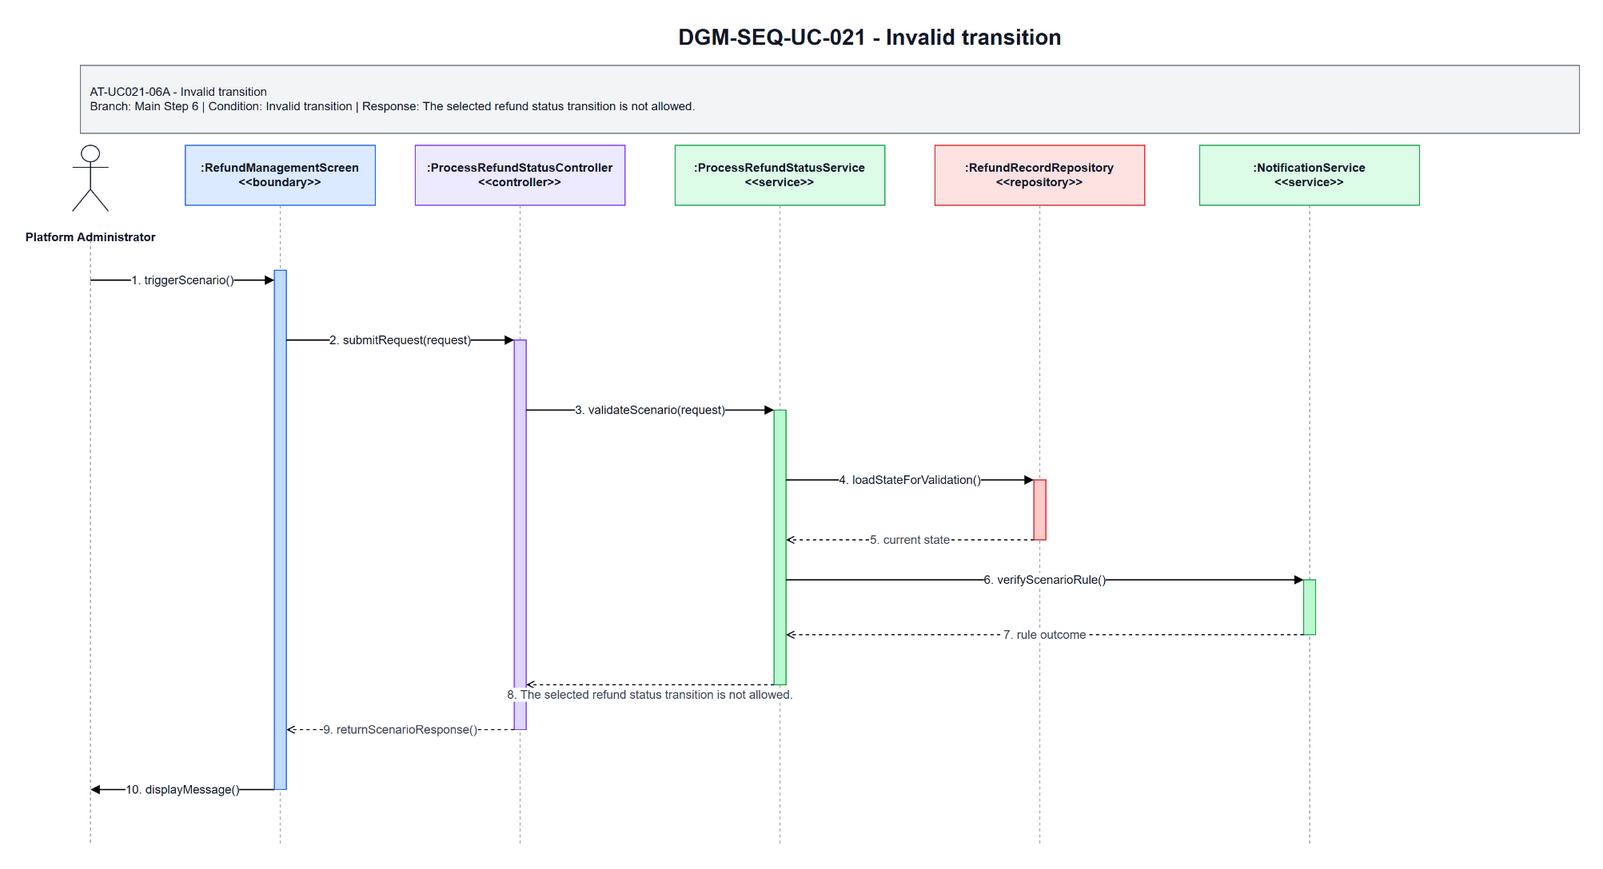

The diagram above was exported from draw.io. Its source (the exported page's mxGraphModel, read from the mxfile embedded in the PNG):
<mxGraphModel dx="981" dy="596" grid="1" gridSize="10" guides="1" tooltips="1" connect="1" arrows="1" fold="1" page="1" pageScale="1" pageWidth="1700" pageHeight="920" math="0" shadow="0">
  <root>
    <mxCell id="0" />
    <mxCell id="1" parent="0" />
    <mxCell id="title" parent="1" style="text;html=1;strokeColor=none;fillColor=none;align=center;verticalAlign=middle;fontStyle=1;fontSize=22;fontColor=#111827" value="DGM-SEQ-UC-021 - Invalid transition" vertex="1">
      <mxGeometry height="34" width="900" x="420" y="25" as="geometry" />
    </mxCell>
    <mxCell id="scenario-band" parent="1" style="rounded=0;whiteSpace=wrap;html=1;fillColor=#F3F4F6;strokeColor=#6B7280;fontSize=12;fontColor=#111827;align=left;spacing=10" value="AT-UC021-06A - Invalid transition&lt;br&gt;Branch: Main Step 6 | Condition: Invalid transition | Response: The selected refund status transition is not allowed." vertex="1">
      <mxGeometry height="68" width="1500" x="80" y="70" as="geometry" />
    </mxCell>
    <mxCell id="actor-icon" parent="1" style="shape=umlActor;verticalLabelPosition=bottom;verticalAlign=top;html=1;outlineConnect=0;strokeColor=#111827" vertex="1">
      <mxGeometry height="66" width="36" x="72" y="150" as="geometry" />
    </mxCell>
    <mxCell id="actor-label" parent="1" style="text;html=1;strokeColor=none;fillColor=none;align=center;verticalAlign=middle;fontStyle=1;fontSize=12;fontColor=#111827" value="Platform Administrator" vertex="1">
      <mxGeometry height="36" width="140" x="20" y="224" as="geometry" />
    </mxCell>
    <mxCell id="h0" parent="1" style="rounded=0;whiteSpace=wrap;html=1;fillColor=#DBEAFE;strokeColor=#2563EB;fontSize=12;fontStyle=1;fontColor=#111827" value=":RefundManagementScreen&lt;br&gt;&amp;lt;&amp;lt;boundary&amp;gt;&amp;gt;" vertex="1">
      <mxGeometry height="60" width="190" x="185" y="150" as="geometry" />
    </mxCell>
    <mxCell id="h1" parent="1" style="rounded=0;whiteSpace=wrap;html=1;fillColor=#EDE9FE;strokeColor=#7C3AED;fontSize=12;fontStyle=1;fontColor=#111827" value=":ProcessRefundStatusController&lt;br&gt;&amp;lt;&amp;lt;controller&amp;gt;&amp;gt;" vertex="1">
      <mxGeometry height="60" width="210" x="415" y="150" as="geometry" />
    </mxCell>
    <mxCell id="h2" parent="1" style="rounded=0;whiteSpace=wrap;html=1;fillColor=#DCFCE7;strokeColor=#16A34A;fontSize=12;fontStyle=1;fontColor=#111827" value=":ProcessRefundStatusService&lt;br&gt;&amp;lt;&amp;lt;service&amp;gt;&amp;gt;" vertex="1">
      <mxGeometry height="60" width="210" x="675" y="150" as="geometry" />
    </mxCell>
    <mxCell id="h3" parent="1" style="rounded=0;whiteSpace=wrap;html=1;fillColor=#FEE2E2;strokeColor=#DC2626;fontSize=12;fontStyle=1;fontColor=#111827" value=":RefundRecordRepository&lt;br&gt;&amp;lt;&amp;lt;repository&amp;gt;&amp;gt;" vertex="1">
      <mxGeometry height="60" width="210" x="935" y="150" as="geometry" />
    </mxCell>
    <mxCell id="h4" parent="1" style="rounded=0;whiteSpace=wrap;html=1;fillColor=#DCFCE7;strokeColor=#16A34A;fontSize=12;fontStyle=1;fontColor=#111827" value=":NotificationService&lt;br&gt;&amp;lt;&amp;lt;service&amp;gt;&amp;gt;" vertex="1">
      <mxGeometry height="60" width="220" x="1200" y="150" as="geometry" />
    </mxCell>
    <mxCell id="l-actor" edge="1" parent="1" style="endArrow=none;html=1;dashed=1;strokeColor=#9CA3AF">
      <mxGeometry relative="1" as="geometry">
        <mxPoint x="90" y="245" as="sourcePoint" />
        <mxPoint x="90" y="850" as="targetPoint" />
      </mxGeometry>
    </mxCell>
    <mxCell id="l0" edge="1" parent="1" style="endArrow=none;html=1;dashed=1;strokeColor=#9CA3AF">
      <mxGeometry relative="1" as="geometry">
        <mxPoint x="280" y="210" as="sourcePoint" />
        <mxPoint x="280" y="850" as="targetPoint" />
      </mxGeometry>
    </mxCell>
    <mxCell id="l1" edge="1" parent="1" style="endArrow=none;html=1;dashed=1;strokeColor=#9CA3AF">
      <mxGeometry relative="1" as="geometry">
        <mxPoint x="520" y="210" as="sourcePoint" />
        <mxPoint x="520" y="850" as="targetPoint" />
      </mxGeometry>
    </mxCell>
    <mxCell id="l2" edge="1" parent="1" style="endArrow=none;html=1;dashed=1;strokeColor=#9CA3AF">
      <mxGeometry relative="1" as="geometry">
        <mxPoint x="780" y="210" as="sourcePoint" />
        <mxPoint x="780" y="850" as="targetPoint" />
      </mxGeometry>
    </mxCell>
    <mxCell id="l3" edge="1" parent="1" style="endArrow=none;html=1;dashed=1;strokeColor=#9CA3AF">
      <mxGeometry relative="1" as="geometry">
        <mxPoint x="1040" y="210" as="sourcePoint" />
        <mxPoint x="1040" y="850" as="targetPoint" />
      </mxGeometry>
    </mxCell>
    <mxCell id="l4" edge="1" parent="1" style="endArrow=none;html=1;dashed=1;strokeColor=#9CA3AF">
      <mxGeometry relative="1" as="geometry">
        <mxPoint x="1310" y="210" as="sourcePoint" />
        <mxPoint x="1310" y="850" as="targetPoint" />
      </mxGeometry>
    </mxCell>
    <mxCell id="a-boundary" parent="1" style="rounded=0;whiteSpace=wrap;html=1;fillColor=#BFDBFE;strokeColor=#2563EB" vertex="1">
      <mxGeometry height="520" width="12" x="274" y="275" as="geometry" />
    </mxCell>
    <mxCell id="a-controller" parent="1" style="rounded=0;whiteSpace=wrap;html=1;fillColor=#DDD6FE;strokeColor=#7C3AED" vertex="1">
      <mxGeometry height="390" width="12" x="514" y="345" as="geometry" />
    </mxCell>
    <mxCell id="a-service" parent="1" style="rounded=0;whiteSpace=wrap;html=1;fillColor=#BBF7D0;strokeColor=#16A34A" vertex="1">
      <mxGeometry height="275" width="12" x="774" y="415" as="geometry" />
    </mxCell>
    <mxCell id="a-repo" parent="1" style="rounded=0;whiteSpace=wrap;html=1;fillColor=#FECACA;strokeColor=#DC2626" vertex="1">
      <mxGeometry height="60" width="12" x="1034" y="485" as="geometry" />
    </mxCell>
    <mxCell id="a-support" parent="1" style="rounded=0;whiteSpace=wrap;html=1;fillColor=#BBF7D0;strokeColor=#16A34A" vertex="1">
      <mxGeometry height="55" width="12" x="1304" y="585" as="geometry" />
    </mxCell>
    <mxCell id="m1" edge="1" parent="1" style="endArrow=block;html=1;rounded=0;strokeWidth=1.3;fontSize=12;fontColor=#111827;labelBackgroundColor=#FFFFFF" value="1. triggerScenario()">
      <mxGeometry relative="1" as="geometry">
        <mxPoint x="90" y="285" as="sourcePoint" />
        <mxPoint x="274" y="285" as="targetPoint" />
      </mxGeometry>
    </mxCell>
    <mxCell id="m2" edge="1" parent="1" style="endArrow=block;html=1;rounded=0;strokeWidth=1.3;fontSize=12;fontColor=#111827;labelBackgroundColor=#FFFFFF" value="2. submitRequest(request)">
      <mxGeometry relative="1" as="geometry">
        <mxPoint x="286" y="345" as="sourcePoint" />
        <mxPoint x="514" y="345" as="targetPoint" />
      </mxGeometry>
    </mxCell>
    <mxCell id="m3" edge="1" parent="1" style="endArrow=block;html=1;rounded=0;strokeWidth=1.3;fontSize=12;fontColor=#111827;labelBackgroundColor=#FFFFFF" value="3. validateScenario(request)">
      <mxGeometry relative="1" as="geometry">
        <mxPoint x="526" y="415" as="sourcePoint" />
        <mxPoint x="774" y="415" as="targetPoint" />
      </mxGeometry>
    </mxCell>
    <mxCell id="m4" edge="1" parent="1" style="endArrow=block;html=1;rounded=0;strokeWidth=1.3;fontSize=12;fontColor=#111827;labelBackgroundColor=#FFFFFF" value="4. loadStateForValidation()">
      <mxGeometry relative="1" as="geometry">
        <mxPoint x="786" y="485" as="sourcePoint" />
        <mxPoint x="1034" y="485" as="targetPoint" />
      </mxGeometry>
    </mxCell>
    <mxCell id="m5" edge="1" parent="1" style="endArrow=open;endFill=0;dashed=1;html=1;rounded=0;strokeWidth=1.1;fontSize=12;fontColor=#374151;labelBackgroundColor=#FFFFFF" value="5. current state">
      <mxGeometry relative="1" as="geometry">
        <mxPoint x="1034" y="545" as="sourcePoint" />
        <mxPoint x="786" y="545" as="targetPoint" />
      </mxGeometry>
    </mxCell>
    <mxCell id="m6" edge="1" parent="1" style="endArrow=block;html=1;rounded=0;strokeWidth=1.3;fontSize=12;fontColor=#111827;labelBackgroundColor=#FFFFFF" value="6. verifyScenarioRule()">
      <mxGeometry relative="1" as="geometry">
        <mxPoint x="786" y="585" as="sourcePoint" />
        <mxPoint x="1304" y="585" as="targetPoint" />
      </mxGeometry>
    </mxCell>
    <mxCell id="m7" edge="1" parent="1" style="endArrow=open;endFill=0;dashed=1;html=1;rounded=0;strokeWidth=1.1;fontSize=12;fontColor=#374151;labelBackgroundColor=#FFFFFF" value="7. rule outcome">
      <mxGeometry relative="1" as="geometry">
        <mxPoint x="1304" y="640" as="sourcePoint" />
        <mxPoint x="786" y="640" as="targetPoint" />
      </mxGeometry>
    </mxCell>
    <mxCell id="m8" edge="1" parent="1" style="endArrow=open;endFill=0;dashed=1;html=1;rounded=0;strokeWidth=1.1;fontSize=12;fontColor=#374151;labelBackgroundColor=#FFFFFF" value="8. The selected refund status transition is not allowed.">
      <mxGeometry relative="1" y="10" as="geometry">
        <mxPoint as="offset" />
        <mxPoint x="774" y="690" as="sourcePoint" />
        <mxPoint x="526" y="690" as="targetPoint" />
      </mxGeometry>
    </mxCell>
    <mxCell id="m9" edge="1" parent="1" style="endArrow=open;endFill=0;dashed=1;html=1;rounded=0;strokeWidth=1.1;fontSize=12;fontColor=#374151;labelBackgroundColor=#FFFFFF" value="9. returnScenarioResponse()">
      <mxGeometry relative="1" as="geometry">
        <mxPoint x="514" y="735" as="sourcePoint" />
        <mxPoint x="286" y="735" as="targetPoint" />
      </mxGeometry>
    </mxCell>
    <mxCell id="m10" edge="1" parent="1" style="endArrow=block;html=1;rounded=0;strokeWidth=1.3;fontSize=12;fontColor=#111827;labelBackgroundColor=#FFFFFF" value="10. displayMessage()">
      <mxGeometry relative="1" as="geometry">
        <mxPoint x="274" y="795" as="sourcePoint" />
        <mxPoint x="90" y="795" as="targetPoint" />
      </mxGeometry>
    </mxCell>
  </root>
</mxGraphModel>